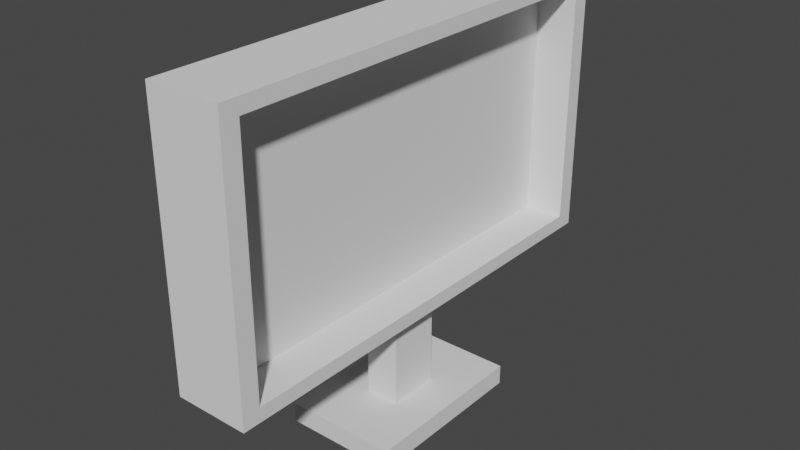 # Source: Monitor.blend  (saved by Blender 4.3.34; exported with 4.5.12 LTS)
import bpy
from mathutils import Matrix  # noqa: F401  (used for matrix-valued properties, if any)

bpy.ops.wm.read_factory_settings(use_empty=True)
scene = bpy.context.scene
scene.name = 'Scene'

# ---- collections
col_collection = bpy.data.collections.new('Collection'); scene.collection.children.link(col_collection)

# ---- world
world_world = bpy.data.worlds.new('World'); scene.world = world_world
world_world.use_nodes = True; world_world.node_tree.nodes.clear()
_N = world_world.node_tree.nodes; _L = world_world.node_tree.links
n0 = _N.new('ShaderNodeOutputWorld'); n0.name = 'World Output'; n0.location = (300, 300)
n1 = _N.new('ShaderNodeBackground'); n1.name = 'Background'; n1.location = (10, 300)
n1.inputs[0].default_value = (0.05088, 0.05088, 0.05088, 1.0)
_L.new(n1.outputs[0], n0.inputs[0])
n0.is_active_output = True
world_world.color = (0.05088, 0.05088, 0.05088)
world_world.use_sun_shadow = False
world_world.sun_shadow_jitter_overblur = 0.0

# ---- meshes
me_cube = bpy.data.meshes.new('Cube')
me_cube.from_pydata([(-1.417, -2.174, -1.0), (-1.417, -2.174, -0.5009), (-1.417, 2.174, -1.0), (-1.417, 2.174, -0.5009), (1.417, -2.174, -1.0), (1.417, -2.174, -0.5009), (1.417, 2.174, -1.0), (1.417, 2.174, -0.5009), (-0.4265, -0.6543, -0.5009), (-0.4265, 0.6543, -0.5009), (0.4265, 0.6543, -0.5009), (0.4265, -0.6543, -0.5009), (-0.4265, -0.6543, 1.911), (-0.4265, 0.6543, 1.911), (0.4265, 0.6543, 1.911), (0.4265, -0.6543, 1.911), (-0.9283, -5.777, 1.911), (-0.9283, 5.777, 1.911), (0.9283, 5.777, 1.911), (0.9283, -5.777, 1.911), (-0.9283, -5.777, 8.621), (-0.9283, 5.777, 8.621), (0.9283, 5.777, 8.621), (0.9283, -5.777, 8.621), (0.9283, 5.327, 2.268), (0.9283, -5.327, 2.268), (0.9283, 5.327, 8.263), (0.9283, -5.327, 8.263), (-0.07308, 5.327, 2.268), (-0.07308, -5.327, 2.268), (-0.07308, 5.327, 8.263), (-0.07308, -5.327, 8.263)], [], [(0, 1, 3, 2), (2, 3, 7, 6), (6, 7, 5, 4), (4, 5, 1, 0), (2, 6, 4, 0), (5, 7, 10, 11), (8, 11, 15, 12), (3, 1, 8, 9), (1, 5, 11, 8), (7, 3, 9, 10), (14, 13, 17, 18), (10, 9, 13, 14), (11, 10, 14, 15), (9, 8, 12, 13), (16, 19, 23, 20), (15, 14, 18, 19), (13, 12, 16, 17), (12, 15, 19, 16), (22, 21, 20, 23), (18, 17, 21, 22), (23, 19, 25, 27), (17, 16, 20, 21), (25, 24, 28, 29), (22, 23, 27, 26), (18, 22, 26, 24), (19, 18, 24, 25), (29, 28, 30, 31), (24, 26, 30, 28), (26, 27, 31, 30), (27, 25, 29, 31)])
_uv = me_cube.uv_layers.new(name='UVMap')
_uv.uv.foreach_set('vector', [0.5766, 0.2385, 0.5559, 0.2385, 0.5559, 0.05818, 0.5766, 0.05818, 0.5559, 0.03748, 0.5559, 0.05818, 0.4384, 0.05818, 0.4384, 0.03748, 0.4177, 0.05818, 0.4384, 0.05818, 0.4384, 0.2385, 0.4177, 0.2385, 0.4384, 0.2592, 0.4384, 0.2385, 0.5559, 0.2385, 0.5559, 0.2592, 0.9437, 0.7117, 0.9437, 0.8881, 0.6731, 0.8881, 0.6731, 0.7117, 0.4384, 0.2385, 0.4384, 0.05818, 0.4794, 0.1212, 0.4794, 0.1755, 0.5747, 0.3757, 0.5747, 0.4287, 0.4248, 0.4287, 0.4248, 0.3757, 0.5559, 0.05818, 0.5559, 0.2385, 0.5148, 0.1755, 0.5148, 0.1212, 0.5559, 0.2385, 0.4384, 0.2385, 0.4794, 0.1755, 0.5148, 0.1755, 0.4384, 0.05818, 0.5559, 0.05818, 0.5148, 0.1212, 0.4794, 0.1212, 0.214, 0.9275, 0.214, 0.9482, 0.0899, 0.9603, 0.0899, 0.9154, 0.5747, 0.51, 0.5747, 0.563, 0.4248, 0.563, 0.4248, 0.51, 0.5747, 0.4287, 0.5747, 0.51, 0.4248, 0.51, 0.4248, 0.4287, 0.5747, 0.2944, 0.5747, 0.3757, 0.4248, 0.3757, 0.4248, 0.2944, 0.3698, 0.9603, 0.3698, 0.9154, 0.5323, 0.9154, 0.5323, 0.9603, 0.2457, 0.9275, 0.214, 0.9275, 0.0899, 0.9154, 0.3698, 0.9154, 0.214, 0.9482, 0.2457, 0.9482, 0.3698, 0.9603, 0.0899, 0.9603, 0.2457, 0.9482, 0.2457, 0.9275, 0.3698, 0.9154, 0.3698, 0.9603, 0.8122, 0.9154, 0.8122, 0.9603, 0.5323, 0.9603, 0.5323, 0.9154, 0.9747, 0.9154, 0.9747, 0.9603, 0.8122, 0.9603, 0.8122, 0.9154, 0.0977, 0.8586, 0.0977, 0.597, 0.1152, 0.6109, 0.1152, 0.8447, 0.3774, 0.03322, 0.3774, 0.5215, 0.09392, 0.5215, 0.09392, 0.03322, 0.01937, 0.8199, 0.01937, 0.5, 0.04944, 0.5, 0.04944, 0.8199, 0.5483, 0.8586, 0.0977, 0.8586, 0.1152, 0.8447, 0.5307, 0.8447, 0.5483, 0.597, 0.5483, 0.8586, 0.5307, 0.8447, 0.5307, 0.6109, 0.0977, 0.597, 0.5483, 0.597, 0.5307, 0.6109, 0.1152, 0.6109, 1.0, 2.98e-08, 1.0, 0.6863, 0.6138, 0.6863, 0.6138, 0.0, 0.01937, 0.5, 0.01937, 0.3199, 0.04944, 0.3199, 0.04944, 0.5, 0.01937, 0.3199, 0.01937, 3.725e-08, 0.04944, 0.0, 0.04944, 0.3199, 0.01937, 1.0, 0.01937, 0.8199, 0.04944, 0.8199, 0.04944, 1.0])
me_cube.update()

# ---- objects
ob_cube = bpy.data.objects.new('Cube', me_cube)

# ---- transforms, parenting, visibility, modifiers, constraints
ob_cube.location = (0.0, 0.0, 0.8047)

# ---- collection membership
col_collection.objects.link(ob_cube)

# ---- scene / render settings (as saved in the file)
scene.frame_start = 1; scene.frame_end = 250; scene.frame_set(1)
scene.render.engine = 'BLENDER_EEVEE_NEXT'
scene.view_settings.view_transform = 'Filmic'
bpy.context.view_layer.update()

# ---- added for rendering (the .blend has no active camera and no usable light): camera, sun
cam_auto = bpy.data.cameras.new('AutoCamera')
cam_auto.lens = 50.0
cam_auto.sensor_width = 36.0
cam_auto.clip_end = 1000.0
ob_auto_camera = bpy.data.objects.new('AutoCamera', cam_auto)
scene.collection.objects.link(ob_auto_camera)
ob_auto_camera.location = (14.1558, -16.9869, 15.9396)
ob_auto_camera.rotation_euler = (1.09748, -7.21219e-08, 0.694738)
scene.camera = ob_auto_camera
light_auto_sun = bpy.data.lights.new('AutoSun', 'SUN')
light_auto_sun.energy = 3.0
light_auto_sun.angle = 0.0523599
ob_auto_sun = bpy.data.objects.new('AutoSun', light_auto_sun)
scene.collection.objects.link(ob_auto_sun)
ob_auto_sun.rotation_euler = (0.872665, 0.174533, 0.523599)
bpy.context.view_layer.update()
